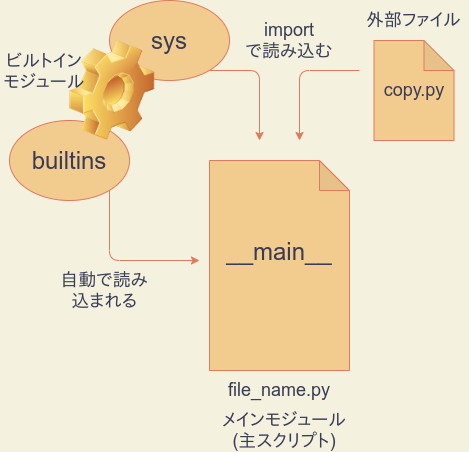

The diagram above was exported from draw.io. Its source (the exported page's mxGraphModel, read from the mxfile embedded in the PNG):
<mxGraphModel dx="565" dy="396" grid="1" gridSize="10" guides="1" tooltips="1" connect="1" arrows="1" fold="1" page="1" pageScale="1" pageWidth="827" pageHeight="1169" background="#F4F1DE" math="0" shadow="0">
  <root>
    <mxCell id="0" />
    <mxCell id="1" parent="0" />
    <mxCell id="8" value="&lt;font style=&quot;font-size: 24px&quot;&gt;builtins&lt;/font&gt;" style="ellipse;whiteSpace=wrap;html=1;rounded=0;sketch=0;strokeColor=#E07A5F;fillColor=#F2CC8F;fontColor=#393C56;" vertex="1" parent="1">
      <mxGeometry x="30" y="150" width="120" height="80" as="geometry" />
    </mxCell>
    <mxCell id="2" value="&lt;font style=&quot;font-size: 24px&quot;&gt;__main__&lt;br&gt;&lt;br&gt;&lt;/font&gt;" style="shape=note;whiteSpace=wrap;html=1;backgroundOutline=1;darkOpacity=0.05;rounded=0;sketch=0;strokeColor=#E07A5F;fillColor=#F2CC8F;fontColor=#393C56;" vertex="1" parent="1">
      <mxGeometry x="230" y="190" width="140" height="210" as="geometry" />
    </mxCell>
    <mxCell id="4" value="&lt;font style=&quot;font-size: 18px&quot;&gt;copy.py&lt;/font&gt;" style="shape=note;whiteSpace=wrap;html=1;backgroundOutline=1;darkOpacity=0.05;rounded=0;sketch=0;strokeColor=#E07A5F;fillColor=#F2CC8F;fontColor=#393C56;" vertex="1" parent="1">
      <mxGeometry x="394.5" y="70" width="80" height="100" as="geometry" />
    </mxCell>
    <mxCell id="5" value="&lt;font style=&quot;font-size: 18px&quot;&gt;外部ファイル&lt;/font&gt;" style="text;html=1;strokeColor=none;fillColor=none;align=center;verticalAlign=middle;whiteSpace=wrap;rounded=0;sketch=0;fontColor=#393C56;" vertex="1" parent="1">
      <mxGeometry x="380" y="40" width="109" height="20" as="geometry" />
    </mxCell>
    <mxCell id="7" value="&lt;font style=&quot;font-size: 24px&quot;&gt;sys&lt;/font&gt;" style="ellipse;whiteSpace=wrap;html=1;rounded=0;sketch=0;strokeColor=#E07A5F;fillColor=#F2CC8F;fontColor=#393C56;" vertex="1" parent="1">
      <mxGeometry x="130" y="30" width="120" height="80" as="geometry" />
    </mxCell>
    <mxCell id="6" value="" style="shape=image;html=1;verticalLabelPosition=bottom;verticalAlign=top;imageAspect=1;aspect=fixed;image=img/clipart/Gear_128x128.png;rounded=0;sketch=0;strokeColor=#E07A5F;fillColor=#F2CC8F;fontColor=#393C56;" vertex="1" parent="1">
      <mxGeometry x="90" y="70" width="85.25" height="100" as="geometry" />
    </mxCell>
    <mxCell id="9" value="" style="edgeStyle=segmentEdgeStyle;endArrow=classic;html=1;strokeColor=#E07A5F;fillColor=#F2CC8F;fontColor=#393C56;" edge="1" parent="1" source="8">
      <mxGeometry width="50" height="50" relative="1" as="geometry">
        <mxPoint x="70" y="300" as="sourcePoint" />
        <mxPoint x="220" y="290" as="targetPoint" />
        <Array as="points">
          <mxPoint x="130" y="290" />
        </Array>
      </mxGeometry>
    </mxCell>
    <mxCell id="10" value="&lt;font style=&quot;font-size: 18px&quot;&gt;自動で読み込まれる&lt;/font&gt;" style="text;html=1;strokeColor=none;fillColor=none;align=center;verticalAlign=middle;whiteSpace=wrap;rounded=0;sketch=0;fontColor=#393C56;" vertex="1" parent="1">
      <mxGeometry x="75.25" y="310" width="100" height="20" as="geometry" />
    </mxCell>
    <mxCell id="12" value="" style="edgeStyle=segmentEdgeStyle;endArrow=classic;html=1;strokeColor=#E07A5F;fillColor=#F2CC8F;fontColor=#393C56;" edge="1" parent="1">
      <mxGeometry width="50" height="50" relative="1" as="geometry">
        <mxPoint x="230" y="100" as="sourcePoint" />
        <mxPoint x="280" y="170" as="targetPoint" />
      </mxGeometry>
    </mxCell>
    <mxCell id="13" value="" style="edgeStyle=segmentEdgeStyle;endArrow=classic;html=1;strokeColor=#E07A5F;fillColor=#F2CC8F;fontColor=#393C56;" edge="1" parent="1">
      <mxGeometry width="50" height="50" relative="1" as="geometry">
        <mxPoint x="380" y="100" as="sourcePoint" />
        <mxPoint x="320" y="170" as="targetPoint" />
      </mxGeometry>
    </mxCell>
    <mxCell id="14" value="&lt;font style=&quot;font-size: 18px&quot;&gt;import&lt;br&gt;で読み込む&lt;br&gt;&lt;/font&gt;" style="text;html=1;strokeColor=none;fillColor=none;align=center;verticalAlign=middle;whiteSpace=wrap;rounded=0;sketch=0;fontColor=#393C56;" vertex="1" parent="1">
      <mxGeometry x="260" y="60" width="100" height="20" as="geometry" />
    </mxCell>
    <mxCell id="15" value="&lt;span style=&quot;font-size: 18px&quot;&gt;ビルトインモジュール&lt;/span&gt;" style="text;html=1;strokeColor=none;fillColor=none;align=center;verticalAlign=middle;whiteSpace=wrap;rounded=0;sketch=0;fontColor=#393C56;" vertex="1" parent="1">
      <mxGeometry x="20" y="100" width="90" as="geometry" />
    </mxCell>
    <mxCell id="16" value="&lt;font style=&quot;font-size: 18px&quot;&gt;メインモジュール(主スクリプト)&lt;/font&gt;" style="text;html=1;strokeColor=none;fillColor=none;align=center;verticalAlign=middle;whiteSpace=wrap;rounded=0;sketch=0;fontColor=#393C56;" vertex="1" parent="1">
      <mxGeometry x="240" y="450" width="130" height="20" as="geometry" />
    </mxCell>
    <mxCell id="19" value="&lt;font style=&quot;font-size: 18px&quot;&gt;file_name.py&lt;/font&gt;" style="text;html=1;strokeColor=none;fillColor=none;align=center;verticalAlign=middle;whiteSpace=wrap;rounded=0;sketch=0;fontColor=#393C56;" vertex="1" parent="1">
      <mxGeometry x="270" y="410" width="60" height="20" as="geometry" />
    </mxCell>
  </root>
</mxGraphModel>